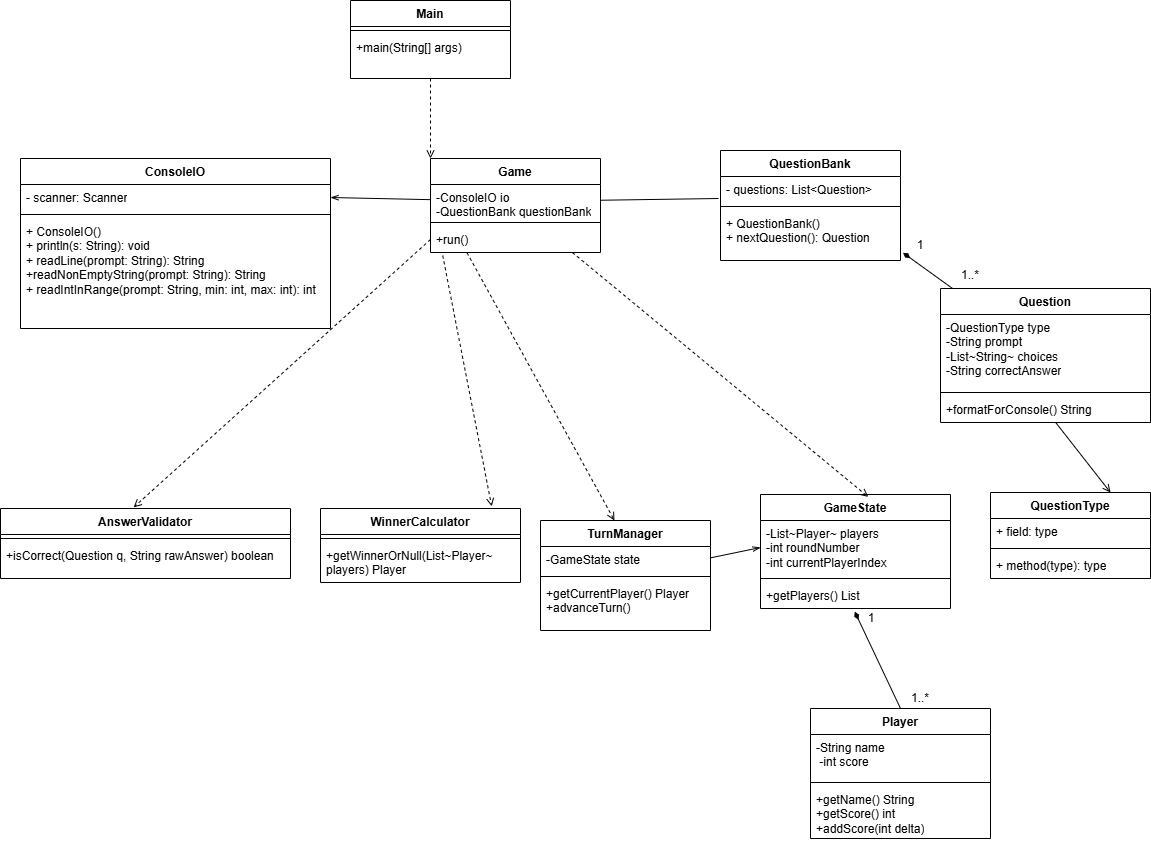

The diagram above was exported from draw.io. Its source (the exported page's mxGraphModel, read from the mxfile embedded in the PNG):
<mxGraphModel dx="2078" dy="798" grid="1" gridSize="10" guides="1" tooltips="1" connect="1" arrows="1" fold="1" page="1" pageScale="1" pageWidth="827" pageHeight="1169" background="#FFFFFF" math="0" shadow="0">
  <root>
    <mxCell id="0" />
    <mxCell id="1" parent="0" />
    <mxCell id="2" value="Main" style="swimlane;fontStyle=1;align=center;verticalAlign=top;childLayout=stackLayout;horizontal=1;startSize=26;horizontalStack=0;resizeParent=1;resizeParentMax=0;resizeLast=0;collapsible=1;marginBottom=0;whiteSpace=wrap;html=1;" vertex="1" parent="1">
      <mxGeometry x="760" y="22" width="160" height="78" as="geometry">
        <mxRectangle x="210" y="20" width="100" height="30" as="alternateBounds" />
      </mxGeometry>
    </mxCell>
    <mxCell id="4" value="" style="line;strokeWidth=1;fillColor=none;align=left;verticalAlign=middle;spacingTop=-1;spacingLeft=3;spacingRight=3;rotatable=0;labelPosition=right;points=[];portConstraint=eastwest;strokeColor=inherit;" vertex="1" parent="2">
      <mxGeometry y="26" width="160" height="8" as="geometry" />
    </mxCell>
    <mxCell id="5" value="+main(String[] args)" style="text;strokeColor=none;fillColor=none;align=left;verticalAlign=top;spacingLeft=4;spacingRight=4;overflow=hidden;rotatable=0;points=[[0,0.5],[1,0.5]];portConstraint=eastwest;whiteSpace=wrap;html=1;" vertex="1" parent="2">
      <mxGeometry y="34" width="160" height="44" as="geometry" />
    </mxCell>
    <mxCell id="7" value="Game" style="swimlane;fontStyle=1;align=center;verticalAlign=top;childLayout=stackLayout;horizontal=1;startSize=26;horizontalStack=0;resizeParent=1;resizeParentMax=0;resizeLast=0;collapsible=1;marginBottom=0;whiteSpace=wrap;html=1;" vertex="1" parent="1">
      <mxGeometry x="840" y="180" width="170" height="94" as="geometry" />
    </mxCell>
    <mxCell id="8" value="-ConsoleIO io&lt;br/&gt;        -QuestionBank questionBank&lt;div&gt;&amp;nbsp;&lt;/div&gt;" style="text;strokeColor=none;fillColor=none;align=left;verticalAlign=top;spacingLeft=4;spacingRight=4;overflow=hidden;rotatable=0;points=[[0,0.5],[1,0.5]];portConstraint=eastwest;whiteSpace=wrap;html=1;" vertex="1" parent="7">
      <mxGeometry y="26" width="170" height="34" as="geometry" />
    </mxCell>
    <mxCell id="9" value="" style="line;strokeWidth=1;fillColor=none;align=left;verticalAlign=middle;spacingTop=-1;spacingLeft=3;spacingRight=3;rotatable=0;labelPosition=right;points=[];portConstraint=eastwest;strokeColor=inherit;" vertex="1" parent="7">
      <mxGeometry y="60" width="170" height="8" as="geometry" />
    </mxCell>
    <mxCell id="10" value="+run()&lt;div&gt;&lt;br&gt;&lt;/div&gt;" style="text;strokeColor=none;fillColor=none;align=left;verticalAlign=top;spacingLeft=4;spacingRight=4;overflow=hidden;rotatable=0;points=[[0,0.5],[1,0.5]];portConstraint=eastwest;whiteSpace=wrap;html=1;" vertex="1" parent="7">
      <mxGeometry y="68" width="170" height="26" as="geometry" />
    </mxCell>
    <mxCell id="11" value="Player" style="swimlane;fontStyle=1;align=center;verticalAlign=top;childLayout=stackLayout;horizontal=1;startSize=26;horizontalStack=0;resizeParent=1;resizeParentMax=0;resizeLast=0;collapsible=1;marginBottom=0;whiteSpace=wrap;html=1;" vertex="1" parent="1">
      <mxGeometry x="1220" y="730" width="180" height="130" as="geometry" />
    </mxCell>
    <mxCell id="12" value="-String name&lt;div&gt;&amp;nbsp;-int score&lt;/div&gt;" style="text;strokeColor=none;fillColor=none;align=left;verticalAlign=top;spacingLeft=4;spacingRight=4;overflow=hidden;rotatable=0;points=[[0,0.5],[1,0.5]];portConstraint=eastwest;whiteSpace=wrap;html=1;" vertex="1" parent="11">
      <mxGeometry y="26" width="180" height="44" as="geometry" />
    </mxCell>
    <mxCell id="13" value="" style="line;strokeWidth=1;fillColor=none;align=left;verticalAlign=middle;spacingTop=-1;spacingLeft=3;spacingRight=3;rotatable=0;labelPosition=right;points=[];portConstraint=eastwest;strokeColor=inherit;" vertex="1" parent="11">
      <mxGeometry y="70" width="180" height="8" as="geometry" />
    </mxCell>
    <mxCell id="14" value="+getName() String&lt;br/&gt;        +getScore() int&lt;br/&gt;        +addScore(int delta)" style="text;strokeColor=none;fillColor=none;align=left;verticalAlign=top;spacingLeft=4;spacingRight=4;overflow=hidden;rotatable=0;points=[[0,0.5],[1,0.5]];portConstraint=eastwest;whiteSpace=wrap;html=1;" vertex="1" parent="11">
      <mxGeometry y="78" width="180" height="52" as="geometry" />
    </mxCell>
    <mxCell id="15" value="Question" style="swimlane;fontStyle=1;align=center;verticalAlign=top;childLayout=stackLayout;horizontal=1;startSize=26;horizontalStack=0;resizeParent=1;resizeParentMax=0;resizeLast=0;collapsible=1;marginBottom=0;whiteSpace=wrap;html=1;" vertex="1" parent="1">
      <mxGeometry x="1350" y="310" width="210" height="134" as="geometry" />
    </mxCell>
    <mxCell id="16" value="-QuestionType type&lt;br/&gt;        -String prompt&lt;br/&gt;        -List~String~ choices&lt;br/&gt;        -String correctAnswer" style="text;strokeColor=none;fillColor=none;align=left;verticalAlign=top;spacingLeft=4;spacingRight=4;overflow=hidden;rotatable=0;points=[[0,0.5],[1,0.5]];portConstraint=eastwest;whiteSpace=wrap;html=1;" vertex="1" parent="15">
      <mxGeometry y="26" width="210" height="74" as="geometry" />
    </mxCell>
    <mxCell id="17" value="" style="line;strokeWidth=1;fillColor=none;align=left;verticalAlign=middle;spacingTop=-1;spacingLeft=3;spacingRight=3;rotatable=0;labelPosition=right;points=[];portConstraint=eastwest;strokeColor=inherit;" vertex="1" parent="15">
      <mxGeometry y="100" width="210" height="8" as="geometry" />
    </mxCell>
    <mxCell id="18" value="+formatForConsole() String" style="text;strokeColor=none;fillColor=none;align=left;verticalAlign=top;spacingLeft=4;spacingRight=4;overflow=hidden;rotatable=0;points=[[0,0.5],[1,0.5]];portConstraint=eastwest;whiteSpace=wrap;html=1;" vertex="1" parent="15">
      <mxGeometry y="108" width="210" height="26" as="geometry" />
    </mxCell>
    <mxCell id="19" value="GameState" style="swimlane;fontStyle=1;align=center;verticalAlign=top;childLayout=stackLayout;horizontal=1;startSize=26;horizontalStack=0;resizeParent=1;resizeParentMax=0;resizeLast=0;collapsible=1;marginBottom=0;whiteSpace=wrap;html=1;" vertex="1" parent="1">
      <mxGeometry x="1170" y="516" width="190" height="114" as="geometry" />
    </mxCell>
    <mxCell id="20" value="-List~Player~ players&lt;br/&gt;        -int roundNumber&lt;br/&gt;        -int currentPlayerIndex" style="text;strokeColor=none;fillColor=none;align=left;verticalAlign=top;spacingLeft=4;spacingRight=4;overflow=hidden;rotatable=0;points=[[0,0.5],[1,0.5]];portConstraint=eastwest;whiteSpace=wrap;html=1;" vertex="1" parent="19">
      <mxGeometry y="26" width="190" height="54" as="geometry" />
    </mxCell>
    <mxCell id="21" value="" style="line;strokeWidth=1;fillColor=none;align=left;verticalAlign=middle;spacingTop=-1;spacingLeft=3;spacingRight=3;rotatable=0;labelPosition=right;points=[];portConstraint=eastwest;strokeColor=inherit;" vertex="1" parent="19">
      <mxGeometry y="80" width="190" height="8" as="geometry" />
    </mxCell>
    <mxCell id="22" value="+getPlayers() List" style="text;strokeColor=none;fillColor=none;align=left;verticalAlign=top;spacingLeft=4;spacingRight=4;overflow=hidden;rotatable=0;points=[[0,0.5],[1,0.5]];portConstraint=eastwest;whiteSpace=wrap;html=1;" vertex="1" parent="19">
      <mxGeometry y="88" width="190" height="26" as="geometry" />
    </mxCell>
    <mxCell id="23" value="AnswerValidator" style="swimlane;fontStyle=1;align=center;verticalAlign=top;childLayout=stackLayout;horizontal=1;startSize=26;horizontalStack=0;resizeParent=1;resizeParentMax=0;resizeLast=0;collapsible=1;marginBottom=0;whiteSpace=wrap;html=1;" vertex="1" parent="1">
      <mxGeometry x="410" y="530" width="290" height="70" as="geometry">
        <mxRectangle x="290" y="464" width="130" height="56" as="alternateBounds" />
      </mxGeometry>
    </mxCell>
    <mxCell id="25" value="" style="line;strokeWidth=1;fillColor=none;align=left;verticalAlign=middle;spacingTop=-1;spacingLeft=3;spacingRight=3;rotatable=0;labelPosition=right;points=[];portConstraint=eastwest;strokeColor=inherit;" vertex="1" parent="23">
      <mxGeometry y="26" width="290" height="8" as="geometry" />
    </mxCell>
    <mxCell id="26" value="&lt;span style=&quot;color: rgb(0, 0, 0);&quot;&gt;+isCorrect(Question q, String rawAnswer) boolean&lt;/span&gt;" style="text;strokeColor=none;fillColor=none;align=left;verticalAlign=top;spacingLeft=4;spacingRight=4;overflow=hidden;rotatable=0;points=[[0,0.5],[1,0.5]];portConstraint=eastwest;whiteSpace=wrap;html=1;" vertex="1" parent="23">
      <mxGeometry y="34" width="290" height="36" as="geometry" />
    </mxCell>
    <mxCell id="75" style="edgeStyle=none;html=1;entryX=0;entryY=0.5;entryDx=0;entryDy=0;endArrow=openThin;endFill=0;" edge="1" parent="1" source="28" target="20">
      <mxGeometry relative="1" as="geometry" />
    </mxCell>
    <mxCell id="28" value="TurnManager" style="swimlane;fontStyle=1;align=center;verticalAlign=top;childLayout=stackLayout;horizontal=1;startSize=26;horizontalStack=0;resizeParent=1;resizeParentMax=0;resizeLast=0;collapsible=1;marginBottom=0;whiteSpace=wrap;html=1;" vertex="1" parent="1">
      <mxGeometry x="950" y="542" width="170" height="110" as="geometry" />
    </mxCell>
    <mxCell id="29" value="-GameState state" style="text;strokeColor=none;fillColor=none;align=left;verticalAlign=top;spacingLeft=4;spacingRight=4;overflow=hidden;rotatable=0;points=[[0,0.5],[1,0.5]];portConstraint=eastwest;whiteSpace=wrap;html=1;" vertex="1" parent="28">
      <mxGeometry y="26" width="170" height="26" as="geometry" />
    </mxCell>
    <mxCell id="30" value="" style="line;strokeWidth=1;fillColor=none;align=left;verticalAlign=middle;spacingTop=-1;spacingLeft=3;spacingRight=3;rotatable=0;labelPosition=right;points=[];portConstraint=eastwest;strokeColor=inherit;" vertex="1" parent="28">
      <mxGeometry y="52" width="170" height="8" as="geometry" />
    </mxCell>
    <mxCell id="31" value="+getCurrentPlayer() Player&lt;br/&gt;        +advanceTurn()" style="text;strokeColor=none;fillColor=none;align=left;verticalAlign=top;spacingLeft=4;spacingRight=4;overflow=hidden;rotatable=0;points=[[0,0.5],[1,0.5]];portConstraint=eastwest;whiteSpace=wrap;html=1;" vertex="1" parent="28">
      <mxGeometry y="60" width="170" height="50" as="geometry" />
    </mxCell>
    <mxCell id="32" value="WinnerCalculator" style="swimlane;fontStyle=1;align=center;verticalAlign=top;childLayout=stackLayout;horizontal=1;startSize=26;horizontalStack=0;resizeParent=1;resizeParentMax=0;resizeLast=0;collapsible=1;marginBottom=0;whiteSpace=wrap;html=1;" vertex="1" parent="1">
      <mxGeometry x="730" y="530" width="200" height="74" as="geometry" />
    </mxCell>
    <mxCell id="34" value="" style="line;strokeWidth=1;fillColor=none;align=left;verticalAlign=middle;spacingTop=-1;spacingLeft=3;spacingRight=3;rotatable=0;labelPosition=right;points=[];portConstraint=eastwest;strokeColor=inherit;" vertex="1" parent="32">
      <mxGeometry y="26" width="200" height="8" as="geometry" />
    </mxCell>
    <mxCell id="35" value="+getWinnerOrNull(List~Player~ players) Player" style="text;strokeColor=none;fillColor=none;align=left;verticalAlign=top;spacingLeft=4;spacingRight=4;overflow=hidden;rotatable=0;points=[[0,0.5],[1,0.5]];portConstraint=eastwest;whiteSpace=wrap;html=1;" vertex="1" parent="32">
      <mxGeometry y="34" width="200" height="40" as="geometry" />
    </mxCell>
    <mxCell id="36" value="QuestionType" style="swimlane;fontStyle=1;align=center;verticalAlign=top;childLayout=stackLayout;horizontal=1;startSize=26;horizontalStack=0;resizeParent=1;resizeParentMax=0;resizeLast=0;collapsible=1;marginBottom=0;whiteSpace=wrap;html=1;" vertex="1" parent="1">
      <mxGeometry x="1400" y="514" width="160" height="86" as="geometry" />
    </mxCell>
    <mxCell id="37" value="+ field: type" style="text;strokeColor=none;fillColor=none;align=left;verticalAlign=top;spacingLeft=4;spacingRight=4;overflow=hidden;rotatable=0;points=[[0,0.5],[1,0.5]];portConstraint=eastwest;whiteSpace=wrap;html=1;" vertex="1" parent="36">
      <mxGeometry y="26" width="160" height="26" as="geometry" />
    </mxCell>
    <mxCell id="38" value="" style="line;strokeWidth=1;fillColor=none;align=left;verticalAlign=middle;spacingTop=-1;spacingLeft=3;spacingRight=3;rotatable=0;labelPosition=right;points=[];portConstraint=eastwest;strokeColor=inherit;" vertex="1" parent="36">
      <mxGeometry y="52" width="160" height="8" as="geometry" />
    </mxCell>
    <mxCell id="39" value="+ method(type): type" style="text;strokeColor=none;fillColor=none;align=left;verticalAlign=top;spacingLeft=4;spacingRight=4;overflow=hidden;rotatable=0;points=[[0,0.5],[1,0.5]];portConstraint=eastwest;whiteSpace=wrap;html=1;" vertex="1" parent="36">
      <mxGeometry y="60" width="160" height="26" as="geometry" />
    </mxCell>
    <mxCell id="42" style="edgeStyle=none;html=1;entryX=0;entryY=0;entryDx=0;entryDy=0;dashed=1;endArrow=open;endFill=0;" edge="1" parent="1" source="5" target="7">
      <mxGeometry relative="1" as="geometry" />
    </mxCell>
    <mxCell id="52" style="edgeStyle=none;html=1;entryX=0.567;entryY=0.021;entryDx=0;entryDy=0;entryPerimeter=0;endArrow=open;endFill=0;dashed=1;" edge="1" parent="1" source="7" target="19">
      <mxGeometry relative="1" as="geometry" />
    </mxCell>
    <mxCell id="53" style="edgeStyle=none;html=1;entryX=0.435;entryY=0;entryDx=0;entryDy=0;entryPerimeter=0;dashed=1;endArrow=open;endFill=0;exitX=0.215;exitY=1.012;exitDx=0;exitDy=0;exitPerimeter=0;" edge="1" parent="1" source="10" target="28">
      <mxGeometry relative="1" as="geometry">
        <mxPoint x="880" y="280" as="sourcePoint" />
      </mxGeometry>
    </mxCell>
    <mxCell id="59" style="edgeStyle=none;html=1;entryX=0.459;entryY=-0.016;entryDx=0;entryDy=0;dashed=1;endArrow=open;endFill=0;entryPerimeter=0;exitX=0;exitY=0.5;exitDx=0;exitDy=0;" edge="1" parent="1" source="10" target="23">
      <mxGeometry relative="1" as="geometry">
        <mxPoint x="547.2108843537414" y="160.0000000000001" as="sourcePoint" />
        <mxPoint x="220" y="290" as="targetPoint" />
      </mxGeometry>
    </mxCell>
    <mxCell id="60" style="edgeStyle=none;html=1;entryX=0.856;entryY=-0.029;entryDx=0;entryDy=0;entryPerimeter=0;exitX=0.072;exitY=1.119;exitDx=0;exitDy=0;exitPerimeter=0;dashed=1;endArrow=open;endFill=0;" edge="1" parent="1" source="10" target="32">
      <mxGeometry relative="1" as="geometry" />
    </mxCell>
    <mxCell id="61" value="ConsoleIO" style="swimlane;fontStyle=1;align=center;verticalAlign=top;childLayout=stackLayout;horizontal=1;startSize=26;horizontalStack=0;resizeParent=1;resizeParentMax=0;resizeLast=0;collapsible=1;marginBottom=0;whiteSpace=wrap;html=1;" vertex="1" parent="1">
      <mxGeometry x="430" y="180" width="310" height="170" as="geometry" />
    </mxCell>
    <mxCell id="62" value="- scanner: Scanner" style="text;strokeColor=none;fillColor=none;align=left;verticalAlign=top;spacingLeft=4;spacingRight=4;overflow=hidden;rotatable=0;points=[[0,0.5],[1,0.5]];portConstraint=eastwest;whiteSpace=wrap;html=1;" vertex="1" parent="61">
      <mxGeometry y="26" width="310" height="26" as="geometry" />
    </mxCell>
    <mxCell id="63" value="" style="line;strokeWidth=1;fillColor=none;align=left;verticalAlign=middle;spacingTop=-1;spacingLeft=3;spacingRight=3;rotatable=0;labelPosition=right;points=[];portConstraint=eastwest;strokeColor=inherit;" vertex="1" parent="61">
      <mxGeometry y="52" width="310" height="8" as="geometry" />
    </mxCell>
    <mxCell id="64" value="+ ConsoleIO()&lt;div&gt;+ println(s: String): void&lt;/div&gt;&lt;div&gt;+ readLine(prompt: String): String&lt;/div&gt;&lt;div&gt;&lt;font color=&quot;#000000&quot;&gt;+readNonEmptyString(prompt: String): String&lt;/font&gt;&lt;/div&gt;&lt;div&gt;&lt;font color=&quot;#000000&quot;&gt;+ readIntInRange(prompt: String, min: int, max: int): int&lt;font color=&quot;#000000&quot;&gt;&lt;br&gt;&lt;/font&gt;&lt;/font&gt;&lt;div&gt;&lt;font color=&quot;#000000&quot;&gt;&lt;br&gt;&lt;/font&gt;&lt;div&gt;&lt;br&gt;&lt;/div&gt;&lt;/div&gt;&lt;/div&gt;" style="text;strokeColor=none;fillColor=none;align=left;verticalAlign=top;spacingLeft=4;spacingRight=4;overflow=hidden;rotatable=0;points=[[0,0.5],[1,0.5]];portConstraint=eastwest;whiteSpace=wrap;html=1;" vertex="1" parent="61">
      <mxGeometry y="60" width="310" height="110" as="geometry" />
    </mxCell>
    <mxCell id="65" value="QuestionBank" style="swimlane;fontStyle=1;align=center;verticalAlign=top;childLayout=stackLayout;horizontal=1;startSize=26;horizontalStack=0;resizeParent=1;resizeParentMax=0;resizeLast=0;collapsible=1;marginBottom=0;whiteSpace=wrap;html=1;" vertex="1" parent="1">
      <mxGeometry x="1130" y="172" width="180" height="110" as="geometry" />
    </mxCell>
    <mxCell id="66" value="- questions: List&amp;lt;Question&amp;gt;" style="text;strokeColor=none;fillColor=none;align=left;verticalAlign=top;spacingLeft=4;spacingRight=4;overflow=hidden;rotatable=0;points=[[0,0.5],[1,0.5]];portConstraint=eastwest;whiteSpace=wrap;html=1;" vertex="1" parent="65">
      <mxGeometry y="26" width="180" height="26" as="geometry" />
    </mxCell>
    <mxCell id="67" value="" style="line;strokeWidth=1;fillColor=none;align=left;verticalAlign=middle;spacingTop=-1;spacingLeft=3;spacingRight=3;rotatable=0;labelPosition=right;points=[];portConstraint=eastwest;strokeColor=inherit;" vertex="1" parent="65">
      <mxGeometry y="52" width="180" height="8" as="geometry" />
    </mxCell>
    <mxCell id="68" value="+ QuestionBank()&lt;div&gt;+ nextQuestion(): Question&lt;/div&gt;" style="text;strokeColor=none;fillColor=none;align=left;verticalAlign=top;spacingLeft=4;spacingRight=4;overflow=hidden;rotatable=0;points=[[0,0.5],[1,0.5]];portConstraint=eastwest;whiteSpace=wrap;html=1;" vertex="1" parent="65">
      <mxGeometry y="60" width="180" height="50" as="geometry" />
    </mxCell>
    <mxCell id="69" style="edgeStyle=none;html=1;entryX=1;entryY=0.5;entryDx=0;entryDy=0;endArrow=openThin;endFill=0;" edge="1" parent="1" source="8" target="62">
      <mxGeometry relative="1" as="geometry" />
    </mxCell>
    <mxCell id="70" style="edgeStyle=none;html=1;entryX=-0.011;entryY=0.846;entryDx=0;entryDy=0;entryPerimeter=0;endArrow=none;endFill=0;" edge="1" parent="1" source="8" target="66">
      <mxGeometry relative="1" as="geometry" />
    </mxCell>
    <mxCell id="74" style="edgeStyle=none;html=1;entryX=0.75;entryY=0;entryDx=0;entryDy=0;endArrow=open;endFill=0;" edge="1" parent="1" source="18" target="36">
      <mxGeometry relative="1" as="geometry" />
    </mxCell>
    <mxCell id="76" value="1..*" style="text;html=1;align=center;verticalAlign=middle;whiteSpace=wrap;rounded=0;" vertex="1" parent="1">
      <mxGeometry x="1290" y="700" width="80" height="40" as="geometry" />
    </mxCell>
    <mxCell id="77" value="1" style="text;html=1;align=center;verticalAlign=middle;whiteSpace=wrap;rounded=0;" vertex="1" parent="1">
      <mxGeometry x="1241" y="620" width="80" height="40" as="geometry" />
    </mxCell>
    <mxCell id="78" style="edgeStyle=none;html=1;exitX=0.5;exitY=0;exitDx=0;exitDy=0;entryX=0.496;entryY=1.122;entryDx=0;entryDy=0;entryPerimeter=0;endArrow=diamondThin;endFill=1;" edge="1" parent="1" source="11" target="22">
      <mxGeometry relative="1" as="geometry" />
    </mxCell>
    <mxCell id="80" style="edgeStyle=none;html=1;entryX=1.014;entryY=0.846;entryDx=0;entryDy=0;entryPerimeter=0;endArrow=diamondThin;endFill=1;" edge="1" parent="1" source="15" target="68">
      <mxGeometry relative="1" as="geometry" />
    </mxCell>
    <mxCell id="81" value="1" style="text;html=1;align=center;verticalAlign=middle;whiteSpace=wrap;rounded=0;" vertex="1" parent="1">
      <mxGeometry x="1300" y="252" width="60" height="30" as="geometry" />
    </mxCell>
    <mxCell id="82" value="1..*" style="text;html=1;align=center;verticalAlign=middle;whiteSpace=wrap;rounded=0;" vertex="1" parent="1">
      <mxGeometry x="1350" y="282" width="60" height="30" as="geometry" />
    </mxCell>
  </root>
</mxGraphModel>